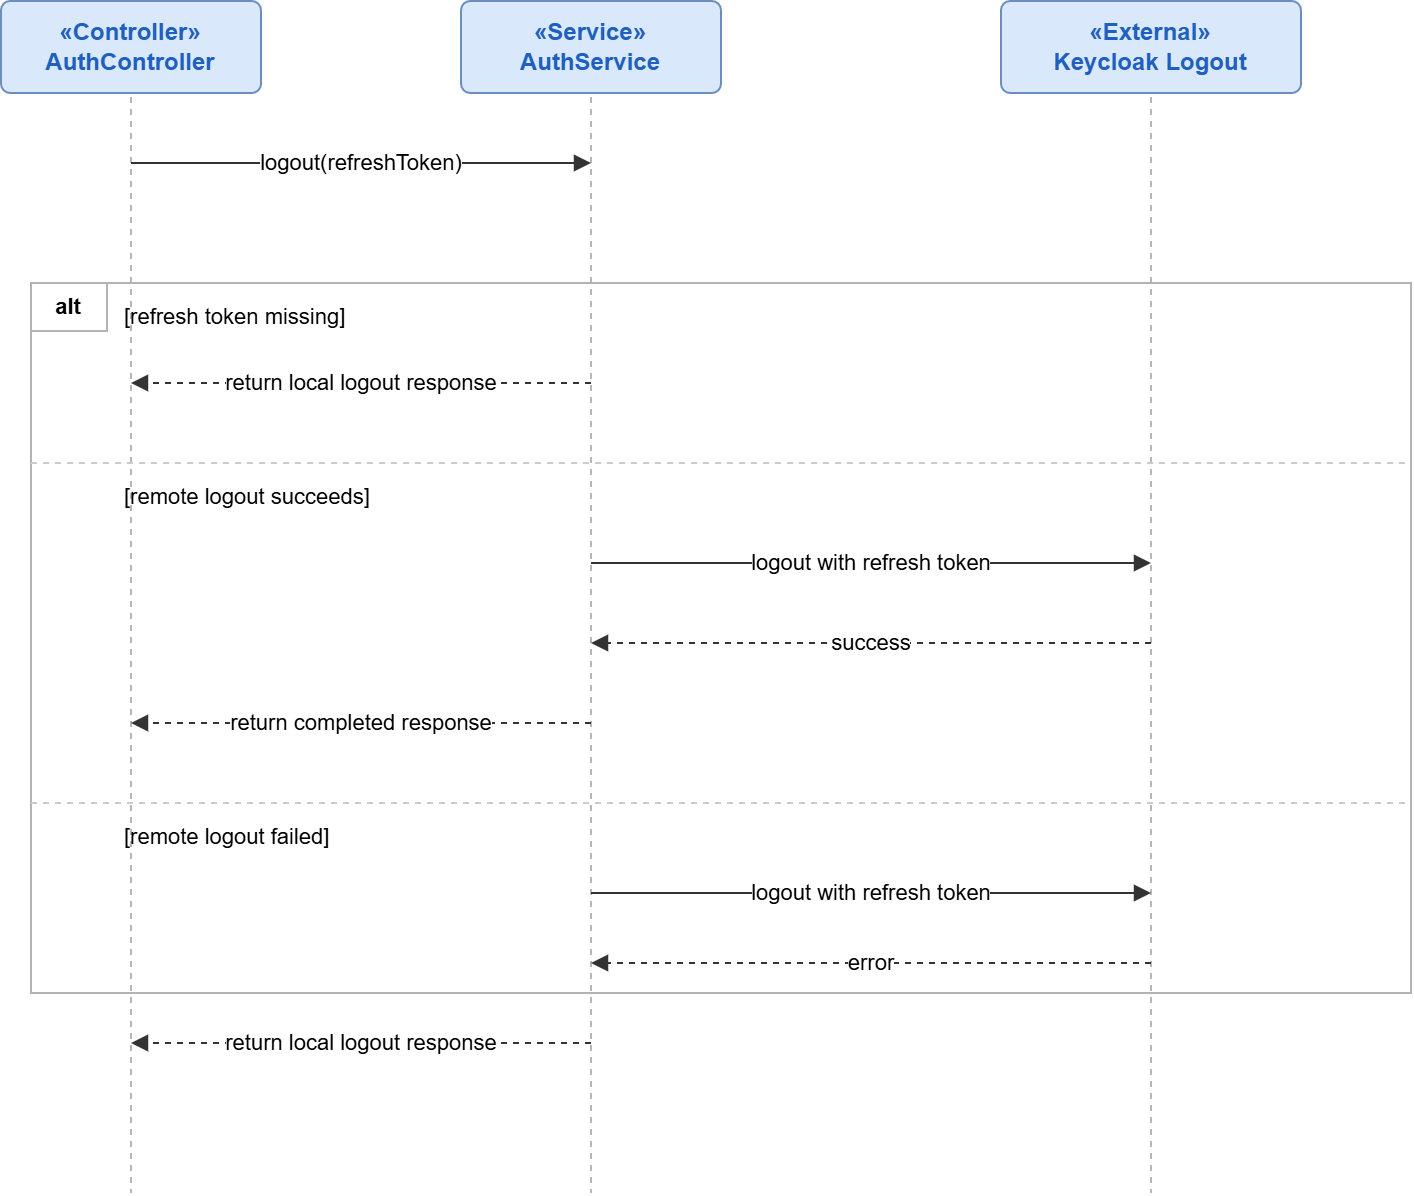

The diagram above was exported from draw.io. Its source (the exported page's mxGraphModel, read from the mxfile embedded in the PNG):
<mxGraphModel dx="1512" dy="616" grid="1" gridSize="10" guides="1" tooltips="1" connect="1" arrows="1" fold="1" page="1" pageScale="1" pageWidth="827" pageHeight="1169" math="0" shadow="0">
  <root>
    <mxCell id="0" />
    <mxCell id="1" parent="0" />
    <mxCell id="Z-VnRgGuWzAt3W7VYYK6-322" connectable="0" parent="1" style="group;movable=0;resizable=0;rotatable=0;deletable=0;editable=0;locked=1;connectable=0;" value="" vertex="1">
      <mxGeometry height="596" width="705" x="560" y="850" as="geometry" />
    </mxCell>
    <mxCell id="Z-VnRgGuWzAt3W7VYYK6-323" edge="1" parent="Z-VnRgGuWzAt3W7VYYK6-322" style="endArrow=none;dashed=1;html=1;rounded=0;strokeColor=#b7b7b7;strokeWidth=1;movable=0;resizable=0;rotatable=0;deletable=0;editable=0;locked=1;connectable=0;" value="">
      <mxGeometry relative="1" as="geometry">
        <mxPoint x="65" y="48" as="sourcePoint" />
        <mxPoint x="65" y="596" as="targetPoint" />
      </mxGeometry>
    </mxCell>
    <mxCell id="Z-VnRgGuWzAt3W7VYYK6-324" edge="1" parent="Z-VnRgGuWzAt3W7VYYK6-322" style="endArrow=none;dashed=1;html=1;rounded=0;strokeColor=#b7b7b7;strokeWidth=1;movable=0;resizable=0;rotatable=0;deletable=0;editable=0;locked=1;connectable=0;" value="">
      <mxGeometry relative="1" as="geometry">
        <mxPoint x="295" y="48" as="sourcePoint" />
        <mxPoint x="295" y="596" as="targetPoint" />
      </mxGeometry>
    </mxCell>
    <mxCell id="Z-VnRgGuWzAt3W7VYYK6-325" edge="1" parent="Z-VnRgGuWzAt3W7VYYK6-322" style="endArrow=none;dashed=1;html=1;rounded=0;strokeColor=#b7b7b7;strokeWidth=1;movable=0;resizable=0;rotatable=0;deletable=0;editable=0;locked=1;connectable=0;" value="">
      <mxGeometry relative="1" as="geometry">
        <mxPoint x="575" y="48" as="sourcePoint" />
        <mxPoint x="575" y="596" as="targetPoint" />
      </mxGeometry>
    </mxCell>
    <mxCell id="Z-VnRgGuWzAt3W7VYYK6-326" connectable="0" parent="Z-VnRgGuWzAt3W7VYYK6-322" style="group;movable=0;resizable=0;rotatable=0;deletable=0;editable=0;locked=1;connectable=0;" value="" vertex="1">
      <mxGeometry height="521" width="705" as="geometry" />
    </mxCell>
    <mxCell id="Z-VnRgGuWzAt3W7VYYK6-327" parent="Z-VnRgGuWzAt3W7VYYK6-326" style="rounded=1;whiteSpace=wrap;html=1;fillColor=#dae8fc;strokeColor=#6c8ebf;fontFamily=Arial;fontSize=12;fontColor=#1f5fbf;arcSize=10;movable=0;resizable=0;rotatable=0;deletable=0;editable=0;locked=1;connectable=0;" value="&lt;b&gt;«Controller»&lt;br&gt;AuthController&lt;/b&gt;" vertex="1">
      <mxGeometry height="46" width="130" as="geometry" />
    </mxCell>
    <mxCell id="Z-VnRgGuWzAt3W7VYYK6-328" parent="Z-VnRgGuWzAt3W7VYYK6-326" style="rounded=1;whiteSpace=wrap;html=1;fillColor=#dae8fc;strokeColor=#6c8ebf;fontFamily=Arial;fontSize=12;fontColor=#1f5fbf;arcSize=10;movable=0;resizable=0;rotatable=0;deletable=0;editable=0;locked=1;connectable=0;" value="&lt;b&gt;«Service»&lt;br&gt;AuthService&lt;/b&gt;" vertex="1">
      <mxGeometry height="46" width="130" x="230" as="geometry" />
    </mxCell>
    <mxCell id="Z-VnRgGuWzAt3W7VYYK6-329" parent="Z-VnRgGuWzAt3W7VYYK6-326" style="rounded=1;whiteSpace=wrap;html=1;fillColor=#dae8fc;strokeColor=#6c8ebf;fontFamily=Arial;fontSize=12;fontColor=#1f5fbf;arcSize=10;movable=0;resizable=0;rotatable=0;deletable=0;editable=0;locked=1;connectable=0;" value="&lt;b&gt;«External»&lt;br&gt;Keycloak Logout&lt;/b&gt;" vertex="1">
      <mxGeometry height="46" width="150" x="500" as="geometry" />
    </mxCell>
    <mxCell id="Z-VnRgGuWzAt3W7VYYK6-330" edge="1" parent="Z-VnRgGuWzAt3W7VYYK6-326" style="endArrow=block;html=1;rounded=0;strokeColor=#333333;strokeWidth=1;edgeStyle=none;fontFamily=Arial;fontSize=11;movable=0;resizable=0;rotatable=0;deletable=0;editable=0;locked=1;connectable=0;" value="logout(refreshToken)">
      <mxGeometry relative="1" as="geometry">
        <mxPoint x="65" y="81" as="sourcePoint" />
        <mxPoint x="295" y="81" as="targetPoint" />
      </mxGeometry>
    </mxCell>
    <mxCell id="Z-VnRgGuWzAt3W7VYYK6-331" parent="Z-VnRgGuWzAt3W7VYYK6-326" style="rounded=0;whiteSpace=wrap;html=1;fillColor=none;strokeColor=#b3b3b3;strokeWidth=1;movable=0;resizable=0;rotatable=0;deletable=0;editable=0;locked=1;connectable=0;" value="" vertex="1">
      <mxGeometry height="355" width="690" x="15" y="141" as="geometry" />
    </mxCell>
    <mxCell id="Z-VnRgGuWzAt3W7VYYK6-332" parent="Z-VnRgGuWzAt3W7VYYK6-326" style="rounded=0;whiteSpace=wrap;html=1;fillColor=#ffffff;strokeColor=#b3b3b3;fontFamily=Arial;fontSize=11;movable=0;resizable=0;rotatable=0;deletable=0;editable=0;locked=1;connectable=0;" value="&lt;b&gt;alt&lt;/b&gt;" vertex="1">
      <mxGeometry height="24" width="38" x="15" y="141" as="geometry" />
    </mxCell>
    <mxCell id="Z-VnRgGuWzAt3W7VYYK6-333" parent="Z-VnRgGuWzAt3W7VYYK6-326" style="text;html=1;strokeColor=none;fillColor=none;align=left;verticalAlign=middle;whiteSpace=wrap;rounded=0;fontFamily=Arial;fontSize=11;movable=0;resizable=0;rotatable=0;deletable=0;editable=0;locked=1;connectable=0;" value="[refresh token missing]" vertex="1">
      <mxGeometry height="18" width="160" x="60" y="149" as="geometry" />
    </mxCell>
    <mxCell id="Z-VnRgGuWzAt3W7VYYK6-334" edge="1" parent="Z-VnRgGuWzAt3W7VYYK6-326" style="endArrow=block;html=1;rounded=0;strokeColor=#333333;strokeWidth=1;edgeStyle=none;fontFamily=Arial;fontSize=11;dashed=1;movable=0;resizable=0;rotatable=0;deletable=0;editable=0;locked=1;connectable=0;" value="return local logout response">
      <mxGeometry relative="1" as="geometry">
        <mxPoint x="295" y="191" as="sourcePoint" />
        <mxPoint x="65" y="191" as="targetPoint" />
      </mxGeometry>
    </mxCell>
    <mxCell id="Z-VnRgGuWzAt3W7VYYK6-335" edge="1" parent="Z-VnRgGuWzAt3W7VYYK6-326" style="endArrow=none;dashed=1;html=1;rounded=0;strokeColor=#cccccc;strokeWidth=1;movable=0;resizable=0;rotatable=0;deletable=0;editable=0;locked=1;connectable=0;" value="">
      <mxGeometry relative="1" as="geometry">
        <mxPoint x="15" y="231" as="sourcePoint" />
        <mxPoint x="705" y="231" as="targetPoint" />
      </mxGeometry>
    </mxCell>
    <mxCell id="Z-VnRgGuWzAt3W7VYYK6-336" parent="Z-VnRgGuWzAt3W7VYYK6-326" style="text;html=1;strokeColor=none;fillColor=none;align=left;verticalAlign=middle;whiteSpace=wrap;rounded=0;fontFamily=Arial;fontSize=11;movable=0;resizable=0;rotatable=0;deletable=0;editable=0;locked=1;connectable=0;" value="[remote logout succeeds]" vertex="1">
      <mxGeometry height="18" width="170" x="60" y="239" as="geometry" />
    </mxCell>
    <mxCell id="Z-VnRgGuWzAt3W7VYYK6-337" edge="1" parent="Z-VnRgGuWzAt3W7VYYK6-326" style="endArrow=block;html=1;rounded=0;strokeColor=#333333;strokeWidth=1;edgeStyle=none;fontFamily=Arial;fontSize=11;movable=0;resizable=0;rotatable=0;deletable=0;editable=0;locked=1;connectable=0;" value="logout with refresh token">
      <mxGeometry relative="1" as="geometry">
        <mxPoint x="295" y="281" as="sourcePoint" />
        <mxPoint x="575" y="281" as="targetPoint" />
      </mxGeometry>
    </mxCell>
    <mxCell id="Z-VnRgGuWzAt3W7VYYK6-338" edge="1" parent="Z-VnRgGuWzAt3W7VYYK6-326" style="endArrow=block;html=1;rounded=0;strokeColor=#333333;strokeWidth=1;edgeStyle=none;fontFamily=Arial;fontSize=11;dashed=1;movable=0;resizable=0;rotatable=0;deletable=0;editable=0;locked=1;connectable=0;" value="success">
      <mxGeometry relative="1" as="geometry">
        <mxPoint x="575" y="321" as="sourcePoint" />
        <mxPoint x="295" y="321" as="targetPoint" />
      </mxGeometry>
    </mxCell>
    <mxCell id="Z-VnRgGuWzAt3W7VYYK6-339" edge="1" parent="Z-VnRgGuWzAt3W7VYYK6-326" style="endArrow=block;html=1;rounded=0;strokeColor=#333333;strokeWidth=1;edgeStyle=none;fontFamily=Arial;fontSize=11;dashed=1;movable=0;resizable=0;rotatable=0;deletable=0;editable=0;locked=1;connectable=0;" value="return completed response">
      <mxGeometry relative="1" as="geometry">
        <mxPoint x="295" y="361" as="sourcePoint" />
        <mxPoint x="65" y="361" as="targetPoint" />
      </mxGeometry>
    </mxCell>
    <mxCell id="Z-VnRgGuWzAt3W7VYYK6-340" edge="1" parent="Z-VnRgGuWzAt3W7VYYK6-326" style="endArrow=none;dashed=1;html=1;rounded=0;strokeColor=#cccccc;strokeWidth=1;movable=0;resizable=0;rotatable=0;deletable=0;editable=0;locked=1;connectable=0;" value="">
      <mxGeometry relative="1" as="geometry">
        <mxPoint x="15" y="401" as="sourcePoint" />
        <mxPoint x="705" y="401" as="targetPoint" />
      </mxGeometry>
    </mxCell>
    <mxCell id="Z-VnRgGuWzAt3W7VYYK6-341" parent="Z-VnRgGuWzAt3W7VYYK6-326" style="text;html=1;strokeColor=none;fillColor=none;align=left;verticalAlign=middle;whiteSpace=wrap;rounded=0;fontFamily=Arial;fontSize=11;movable=0;resizable=0;rotatable=0;deletable=0;editable=0;locked=1;connectable=0;" value="[remote logout failed]" vertex="1">
      <mxGeometry height="18" width="155" x="60" y="409" as="geometry" />
    </mxCell>
    <mxCell id="Z-VnRgGuWzAt3W7VYYK6-342" edge="1" parent="Z-VnRgGuWzAt3W7VYYK6-326" style="endArrow=block;html=1;rounded=0;strokeColor=#333333;strokeWidth=1;edgeStyle=none;fontFamily=Arial;fontSize=11;movable=0;resizable=0;rotatable=0;deletable=0;editable=0;locked=1;connectable=0;" value="logout with refresh token">
      <mxGeometry relative="1" as="geometry">
        <mxPoint x="295" y="446" as="sourcePoint" />
        <mxPoint x="575" y="446" as="targetPoint" />
      </mxGeometry>
    </mxCell>
    <mxCell id="Z-VnRgGuWzAt3W7VYYK6-343" edge="1" parent="Z-VnRgGuWzAt3W7VYYK6-326" style="endArrow=block;html=1;rounded=0;strokeColor=#333333;strokeWidth=1;edgeStyle=none;fontFamily=Arial;fontSize=11;dashed=1;movable=0;resizable=0;rotatable=0;deletable=0;editable=0;locked=1;connectable=0;" value="error">
      <mxGeometry relative="1" as="geometry">
        <mxPoint x="575" y="481" as="sourcePoint" />
        <mxPoint x="295" y="481" as="targetPoint" />
      </mxGeometry>
    </mxCell>
    <mxCell id="Z-VnRgGuWzAt3W7VYYK6-344" edge="1" parent="Z-VnRgGuWzAt3W7VYYK6-326" style="endArrow=block;html=1;rounded=0;strokeColor=#333333;strokeWidth=1;edgeStyle=none;fontFamily=Arial;fontSize=11;dashed=1;movable=0;resizable=0;rotatable=0;deletable=0;editable=0;locked=1;connectable=0;" value="return local logout response">
      <mxGeometry relative="1" as="geometry">
        <mxPoint x="295" y="521" as="sourcePoint" />
        <mxPoint x="65" y="521" as="targetPoint" />
      </mxGeometry>
    </mxCell>
  </root>
</mxGraphModel>